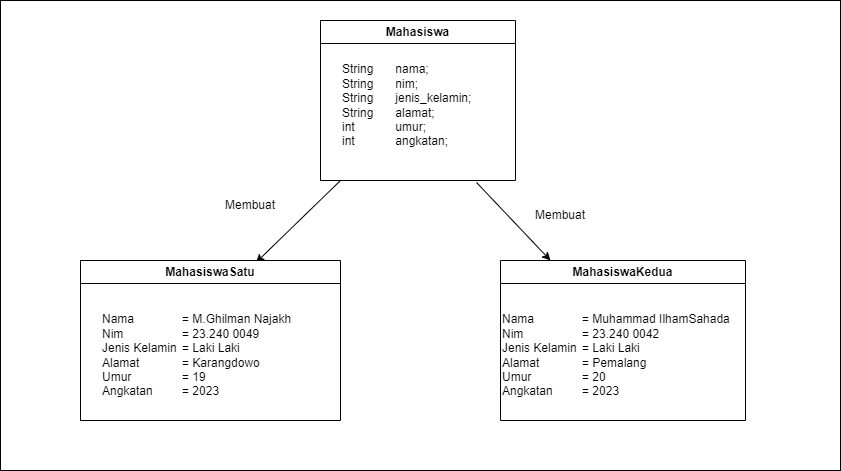

The diagram above was exported from draw.io. Its source (the exported page's mxGraphModel, read from the mxfile embedded in the PNG):
<mxGraphModel dx="1120" dy="460" grid="1" gridSize="10" guides="1" tooltips="1" connect="1" arrows="1" fold="1" page="1" pageScale="1" pageWidth="3300" pageHeight="4681" math="0" shadow="0">
  <root>
    <mxCell id="0" />
    <mxCell id="1" parent="0" />
    <mxCell id="6JJPgNjFaW2DzqMho2VX-32" value="" style="rounded=0;whiteSpace=wrap;html=1;" vertex="1" parent="1">
      <mxGeometry x="110" y="20" width="840" height="470" as="geometry" />
    </mxCell>
    <mxCell id="6JJPgNjFaW2DzqMho2VX-15" value="Mahasiswa" style="swimlane;whiteSpace=wrap;html=1;" vertex="1" parent="1">
      <mxGeometry x="430" y="40" width="195" height="160" as="geometry" />
    </mxCell>
    <mxCell id="6JJPgNjFaW2DzqMho2VX-22" value="&lt;div&gt;String &lt;span style=&quot;white-space: pre;&quot;&gt;&#09;&lt;/span&gt;nama;&lt;/div&gt;&lt;div&gt;&lt;span style=&quot;background-color: initial;&quot;&gt;String &lt;span style=&quot;white-space: pre;&quot;&gt;&#09;&lt;/span&gt;nim;&lt;/span&gt;&lt;/div&gt;&lt;div&gt;String &lt;span style=&quot;white-space: pre;&quot;&gt;&#09;&lt;/span&gt;jenis_kelamin;&lt;/div&gt;&lt;div&gt;String &lt;span style=&quot;white-space: pre;&quot;&gt;&#09;&lt;/span&gt;alamat;&lt;/div&gt;&lt;div&gt;int &lt;span style=&quot;white-space: pre;&quot;&gt;&#09;&lt;/span&gt;&lt;span style=&quot;white-space: pre;&quot;&gt;&#09;&lt;/span&gt;umur;&lt;/div&gt;&lt;div&gt;int &lt;span style=&quot;white-space: pre;&quot;&gt;&#09;&lt;/span&gt;&lt;span style=&quot;white-space: pre;&quot;&gt;&#09;&lt;/span&gt;angkatan;&lt;/div&gt;" style="text;html=1;align=left;verticalAlign=middle;whiteSpace=wrap;rounded=0;" vertex="1" parent="6JJPgNjFaW2DzqMho2VX-15">
      <mxGeometry x="20" y="10" width="160" height="150" as="geometry" />
    </mxCell>
    <mxCell id="6JJPgNjFaW2DzqMho2VX-30" value="" style="endArrow=classic;html=1;rounded=0;entryX=0.675;entryY=0.013;entryDx=0;entryDy=0;entryPerimeter=0;" edge="1" parent="6JJPgNjFaW2DzqMho2VX-15" target="6JJPgNjFaW2DzqMho2VX-23">
      <mxGeometry width="50" height="50" relative="1" as="geometry">
        <mxPoint x="20" y="160" as="sourcePoint" />
        <mxPoint x="70" y="110" as="targetPoint" />
      </mxGeometry>
    </mxCell>
    <mxCell id="6JJPgNjFaW2DzqMho2VX-23" value="MahasiswaSatu" style="swimlane;whiteSpace=wrap;html=1;" vertex="1" parent="1">
      <mxGeometry x="190" y="280" width="260" height="160" as="geometry" />
    </mxCell>
    <mxCell id="6JJPgNjFaW2DzqMho2VX-25" value="Nama&lt;span style=&quot;white-space: pre;&quot;&gt;&#09;&lt;span style=&quot;white-space: pre;&quot;&gt;&#09;&lt;/span&gt;&lt;/span&gt;= M.Ghilman Najakh&lt;div&gt;Nim&lt;span style=&quot;white-space: pre;&quot;&gt;&#09;&lt;/span&gt;&lt;span style=&quot;white-space: pre;&quot;&gt;&#09;&lt;span style=&quot;white-space: pre;&quot;&gt;&#09;&lt;/span&gt;&lt;/span&gt;= 23.240 0049&lt;/div&gt;&lt;div&gt;Jenis Kelamin&lt;span style=&quot;white-space: pre;&quot;&gt;&#09;&lt;/span&gt;= Laki Laki&lt;/div&gt;&lt;div&gt;Alamat&lt;span style=&quot;white-space: pre;&quot;&gt;&#09;&lt;/span&gt;&lt;span style=&quot;white-space: pre;&quot;&gt;&#09;&lt;/span&gt;= Karangdowo&lt;/div&gt;&lt;div&gt;Umur&lt;span style=&quot;white-space: pre;&quot;&gt;&#09;&lt;/span&gt;&lt;span style=&quot;white-space: pre;&quot;&gt;&#09;&lt;/span&gt;= 19&lt;/div&gt;&lt;div&gt;Angkatan&lt;span style=&quot;white-space: pre;&quot;&gt;&#09;&lt;/span&gt;&lt;span style=&quot;white-space: pre;&quot;&gt;&#09;&lt;/span&gt;= 2023&lt;/div&gt;" style="text;html=1;align=left;verticalAlign=middle;whiteSpace=wrap;rounded=0;" vertex="1" parent="6JJPgNjFaW2DzqMho2VX-23">
      <mxGeometry x="20" y="80" width="240" height="30" as="geometry" />
    </mxCell>
    <mxCell id="6JJPgNjFaW2DzqMho2VX-27" value="MahasiswaKedua" style="swimlane;whiteSpace=wrap;html=1;" vertex="1" parent="1">
      <mxGeometry x="610" y="280" width="245" height="160" as="geometry" />
    </mxCell>
    <mxCell id="6JJPgNjFaW2DzqMho2VX-26" value="Nama&lt;span style=&quot;white-space: pre;&quot;&gt;&#09;&lt;span style=&quot;white-space: pre;&quot;&gt;&#09;&lt;/span&gt;&lt;/span&gt;= Muhammad IlhamSahada&lt;div&gt;Nim&lt;span style=&quot;white-space: pre;&quot;&gt;&#09;&lt;/span&gt;&lt;span style=&quot;white-space: pre;&quot;&gt;&#09;&lt;span style=&quot;white-space: pre;&quot;&gt;&#09;&lt;/span&gt;&lt;/span&gt;= 23.240 0042&lt;/div&gt;&lt;div&gt;Jenis Kelamin&lt;span style=&quot;white-space: pre;&quot;&gt;&#09;&lt;/span&gt;= Laki Laki&lt;/div&gt;&lt;div&gt;Alamat&lt;span style=&quot;white-space: pre;&quot;&gt;&#09;&lt;/span&gt;&lt;span style=&quot;white-space: pre;&quot;&gt;&#09;&lt;/span&gt;= Pemalang&lt;/div&gt;&lt;div&gt;Umur&lt;span style=&quot;white-space: pre;&quot;&gt;&#09;&lt;/span&gt;&lt;span style=&quot;white-space: pre;&quot;&gt;&#09;&lt;/span&gt;= 20&lt;/div&gt;&lt;div&gt;Angkatan&lt;span style=&quot;white-space: pre;&quot;&gt;&#09;&lt;/span&gt;&lt;span style=&quot;white-space: pre;&quot;&gt;&#09;&lt;/span&gt;= 2023&lt;/div&gt;" style="text;html=1;align=left;verticalAlign=middle;whiteSpace=wrap;rounded=0;" vertex="1" parent="6JJPgNjFaW2DzqMho2VX-27">
      <mxGeometry y="80" width="230" height="30" as="geometry" />
    </mxCell>
    <mxCell id="6JJPgNjFaW2DzqMho2VX-31" value="" style="endArrow=classic;html=1;rounded=0;exitX=0.85;exitY=1.013;exitDx=0;exitDy=0;exitPerimeter=0;" edge="1" parent="1" source="6JJPgNjFaW2DzqMho2VX-22">
      <mxGeometry width="50" height="50" relative="1" as="geometry">
        <mxPoint x="588" y="200" as="sourcePoint" />
        <mxPoint x="660" y="280" as="targetPoint" />
      </mxGeometry>
    </mxCell>
    <mxCell id="6JJPgNjFaW2DzqMho2VX-33" value="Membuat" style="text;html=1;align=center;verticalAlign=middle;whiteSpace=wrap;rounded=0;" vertex="1" parent="1">
      <mxGeometry x="330" y="210" width="60" height="30" as="geometry" />
    </mxCell>
    <mxCell id="6JJPgNjFaW2DzqMho2VX-34" value="Membuat" style="text;html=1;align=center;verticalAlign=middle;whiteSpace=wrap;rounded=0;" vertex="1" parent="1">
      <mxGeometry x="640" y="220" width="60" height="30" as="geometry" />
    </mxCell>
  </root>
</mxGraphModel>